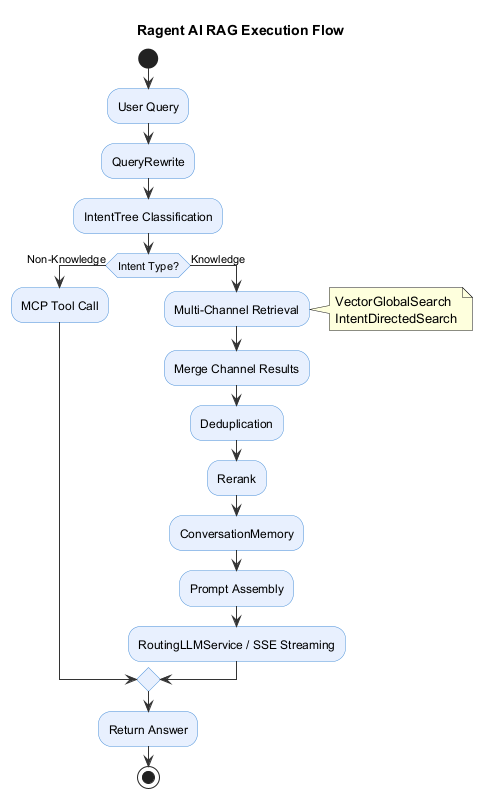

The diagram above was rendered by PlantUML. Its source (embedded in the PNG):
@startuml
skinparam backgroundColor #FFFFFF
skinparam activityBorderColor #4A90D9
skinparam activityBackgroundColor #E8F0FE
skinparam arrowColor #333333

title Ragent AI RAG Execution Flow

start

:User Query;

:QueryRewrite;

:IntentTree Classification;

if (Intent Type?) then (Non-Knowledge)
    :MCP Tool Call;
else (Knowledge)
    :Multi-Channel Retrieval;
    note right
      VectorGlobalSearch
      IntentDirectedSearch
    end note

    :Merge Channel Results;

    :Deduplication;

    :Rerank;

    :ConversationMemory;

    :Prompt Assembly;

    :RoutingLLMService / SSE Streaming;
endif

:Return Answer;

stop

@enduml